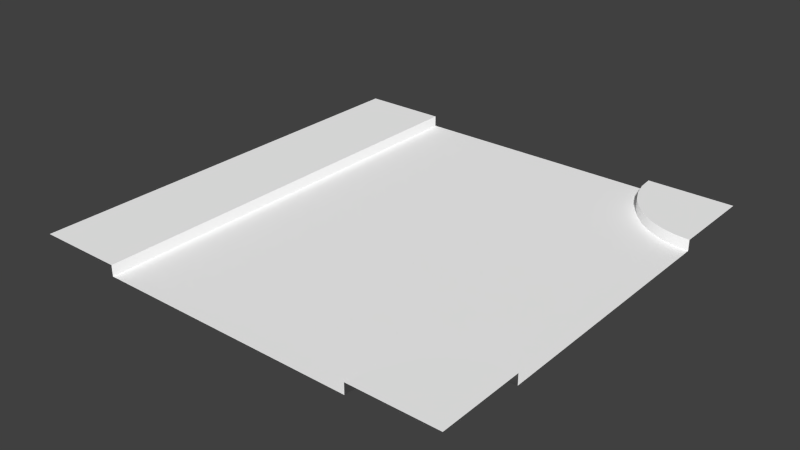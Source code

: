 # Source: roadTinteresction.blend  (saved by Blender 2.74.0; exported with 4.5.12 LTS)
import bpy
from mathutils import Matrix  # noqa: F401  (used for matrix-valued properties, if any)

bpy.ops.wm.read_factory_settings(use_empty=True)
scene = bpy.context.scene
scene.name = 'Scene'

# ---- collections
col_collection_1 = bpy.data.collections.new('Collection 1'); scene.collection.children.link(col_collection_1)

# ---- materials (node trees are filled in below, after node groups)
mat_asphalth = bpy.data.materials.new('asphalth')
mat_asphalth.alpha_threshold = 0.0
mat_asphalth.use_transparent_shadow = False
mat_asphalth.diffuse_color = (1.0, 1.0, 1.0, 1.0)
mat_asphalth.roughness = 0.5
mat_curb = bpy.data.materials.new('curb')
mat_curb.alpha_threshold = 0.0
mat_curb.use_transparent_shadow = False
mat_curb.diffuse_color = (1.0, 1.0, 1.0, 1.0)
mat_curb.roughness = 0.5
mat_grass = bpy.data.materials.new('grass')
mat_grass.alpha_threshold = 0.0
mat_grass.use_transparent_shadow = False
mat_grass.diffuse_color = (1.0, 1.0, 1.0, 1.0)
mat_grass.roughness = 0.5
mat_pavement = bpy.data.materials.new('pavement')
mat_pavement.alpha_threshold = 0.0
mat_pavement.use_transparent_shadow = False
mat_pavement.diffuse_color = (1.0, 1.0, 1.0, 1.0)
mat_pavement.roughness = 0.5

# ---- material node trees

# ---- world
world_world = bpy.data.worlds.new('World'); scene.world = world_world
world_world.color = (0.05088, 0.05088, 0.05088)
world_world.use_sun_shadow = False
world_world.sun_shadow_jitter_overblur = 0.0
world_world.cycles.sampling_method = 'MANUAL'
world_world.cycles.sample_map_resolution = 256

# ---- meshes
me_plane_001 = bpy.data.meshes.new('Plane.001')
me_plane_001.from_pydata([(0.0, 0.0, 20.0), (-20.0, 1.0, 20.0), (12.0, 1.0, 20.0), (-12.0, 1.0, 20.0), (13.87, 1.0, 14.86), (13.07, 1.0, 16.0), (12.48, 1.0, 17.26), (12.12, 1.0, 18.61), (14.86, 1.0, 13.87), (16.0, 1.0, 13.07), (17.26, 1.0, 12.48), (18.61, 1.0, 12.12), (20.0, 0.0, 10.0), (-12.0, 0.0, 10.0), (10.0, 0.0, 10.0), (-12.0, 1.0, 10.0), (-20.0, 1.0, 10.0), (0.0, 0.0, 10.0), (20.0, 1.0, 12.0), (13.0, 1.0, 20.0), (10.0, 0.0, 20.0), (12.0, 0.0, 20.0), (13.87, 0.0, 14.86), (13.07, 0.0, 16.0), (12.48, 4.768e-08, 17.26), (12.12, -7.153e-08, 18.61), (14.86, 0.0, 13.87), (16.0, 0.0, 13.07), (17.26, 0.0, 12.48), (18.61, 0.0, 12.12), (20.0, 0.0, 12.0), (14.64, 1.0, 15.5), (13.94, 1.0, 16.5), (13.42, 1.0, 17.61), (13.11, 1.0, 18.78), (15.5, 1.0, 14.64), (16.5, 1.0, 13.94), (17.61, 1.0, 13.42), (18.78, 1.0, 13.11), (20.0, 1.0, 13.0), (15.0, 1.0, 20.0), (16.17, 1.0, 16.79), (15.67, 1.0, 17.5), (15.3, 1.0, 18.29), (15.08, 1.0, 19.13), (16.79, 1.0, 16.17), (17.5, 1.0, 15.67), (18.29, 1.0, 15.3), (19.13, 1.0, 15.08), (20.0, 1.0, 15.0), (20.0, 1.0, 20.0), (-12.0, 0.0, 20.0), (-13.0, 1.0, 20.0), (-13.0, 1.0, 10.0), (-15.0, 1.0, 10.0), (-15.0, 1.0, 20.0), (0.0, 0.0, -20.0), (-12.0, 0.0, 0.0), (-20.0, 1.0, -20.0), (12.0, 1.0, -20.0), (-12.0, 1.0, -20.0), (13.87, 1.0, -14.86), (13.07, 1.0, -16.0), (12.48, 1.0, -17.26), (12.12, 1.0, -18.61), (14.86, 1.0, -13.87), (16.0, 1.0, -13.07), (17.26, 1.0, -12.48), (18.61, 1.0, -12.12), (20.0, 0.0, 0.0), (20.0, 0.0, -10.0), (-12.0, 0.0, -10.0), (10.0, 0.0, -10.0), (-12.0, 1.0, -10.0), (-20.0, 1.0, -10.0), (0.0, 0.0, -10.0), (20.0, 1.0, -12.0), (10.0, 0.0, 0.0), (13.0, 1.0, -20.0), (10.0, 0.0, -20.0), (12.0, 0.0, -20.0), (13.87, 0.0, -14.86), (13.07, 0.0, -16.0), (12.48, 4.768e-08, -17.26), (12.12, -7.153e-08, -18.61), (14.86, 0.0, -13.87), (16.0, 0.0, -13.07), (17.26, 0.0, -12.48), (18.61, 0.0, -12.12), (20.0, 0.0, -12.0), (14.64, 1.0, -15.5), (13.94, 1.0, -16.5), (13.42, 1.0, -17.61), (13.11, 1.0, -18.78), (15.5, 1.0, -14.64), (16.5, 1.0, -13.94), (17.61, 1.0, -13.42), (18.78, 1.0, -13.11), (20.0, 1.0, -13.0), (15.0, 1.0, -20.0), (16.17, 1.0, -16.79), (15.67, 1.0, -17.5), (15.3, 1.0, -18.29), (15.08, 1.0, -19.13), (16.79, 1.0, -16.17), (17.5, 1.0, -15.67), (18.29, 1.0, -15.3), (19.13, 1.0, -15.08), (20.0, 1.0, -15.0), (20.0, 1.0, -20.0), (-12.0, 1.0, 0.0), (-20.0, 1.0, 0.0), (0.0, 0.0, 0.0), (-12.0, 0.0, -20.0), (-13.0, 1.0, -20.0), (-13.0, 1.0, -10.0), (-13.0, 1.0, 0.0), (-15.0, 1.0, -10.0), (-15.0, 1.0, 0.0), (-15.0, 1.0, -20.0)], [], [(7, 2, 19, 34), (5, 6, 33, 32), (112, 57, 13, 17), (17, 13, 51, 0), (17, 0, 20, 14), (4, 5, 32, 31), (10, 9, 36, 37), (9, 8, 35, 36), (6, 7, 34, 33), (11, 10, 37, 38), (18, 11, 38, 39), (8, 4, 31, 35), (77, 14, 12, 69), (112, 17, 14, 77), (52, 3, 15, 53), (11, 18, 30, 29), (10, 11, 29, 28), (9, 10, 28, 27), (8, 9, 27, 26), (4, 8, 26, 22), (2, 7, 25, 21), (7, 6, 24, 25), (6, 5, 23, 24), (5, 4, 22, 23), (31, 32, 42, 41), (32, 33, 43, 42), (33, 34, 44, 43), (34, 19, 40, 44), (35, 31, 41, 45), (36, 35, 45, 46), (37, 36, 46, 47), (38, 37, 47, 48), (39, 38, 48, 49), (53, 15, 110, 116), (15, 3, 51, 13), (110, 15, 13, 57), (41, 42, 50), (42, 43, 50), (43, 44, 50), (44, 40, 50), (45, 41, 50), (46, 45, 50), (47, 46, 50), (48, 47, 50), (49, 48, 50), (54, 53, 116, 118), (55, 52, 53, 54), (1, 55, 54, 16), (16, 54, 118, 111), (22, 26, 14), (26, 27, 14), (22, 14, 23), (20, 24, 23, 14), (24, 20, 25), (25, 20, 21), (14, 27, 28, 12), (28, 29, 12), (29, 30, 12), (64, 93, 78, 59), (62, 91, 92, 63), (112, 75, 71, 57), (75, 56, 113, 71), (75, 72, 79, 56), (61, 90, 91, 62), (67, 96, 95, 66), (66, 95, 94, 65), (63, 92, 93, 64), (68, 97, 96, 67), (76, 98, 97, 68), (65, 94, 90, 61), (77, 69, 70, 72), (112, 77, 72, 75), (114, 115, 73, 60), (68, 88, 89, 76), (67, 87, 88, 68), (66, 86, 87, 67), (65, 85, 86, 66), (61, 81, 85, 65), (59, 80, 84, 64), (64, 84, 83, 63), (63, 83, 82, 62), (62, 82, 81, 61), (90, 100, 101, 91), (91, 101, 102, 92), (92, 102, 103, 93), (93, 103, 99, 78), (94, 104, 100, 90), (95, 105, 104, 94), (96, 106, 105, 95), (97, 107, 106, 96), (98, 108, 107, 97), (115, 116, 110, 73), (73, 71, 113, 60), (110, 57, 71, 73), (100, 109, 101), (101, 109, 102), (102, 109, 103), (103, 109, 99), (104, 109, 100), (105, 109, 104), (106, 109, 105), (107, 109, 106), (108, 109, 107), (117, 118, 116, 115), (119, 117, 115, 114), (58, 74, 117, 119), (74, 111, 118, 117), (81, 72, 85), (85, 72, 86), (81, 82, 72), (79, 72, 82, 83), (83, 84, 79), (84, 80, 79), (72, 70, 87, 86), (87, 70, 88), (88, 70, 89)])
me_plane_001.polygons.foreach_set('use_smooth', [0, 0, 0, 0, 0, 0, 0, 0, 0, 0, 0, 0, 0, 0, 0, 1, 1, 1, 1, 1, 1, 1, 1, 1, 0, 0, 0, 0, 0, 0, 0, 0, 0, 0, 1, 1, 0, 0, 0, 0, 0, 0, 0, 0, 0, 0, 0, 0, 0, 0, 0, 0, 0, 0, 0, 0, 0, 0, 0, 0, 0, 0, 0, 0, 0, 0, 0, 0, 0, 0, 0, 0, 0, 1, 1, 1, 1, 1, 1, 1, 1, 1, 0, 0, 0, 0, 0, 0, 0, 0, 0, 0, 1, 1, 0, 0, 0, 0, 0, 0, 0, 0, 0, 0, 0, 0, 0, 0, 0, 0, 0, 0, 0, 0, 0, 0])
me_plane_001.polygons.foreach_set('material_index', [1, 1, 0, 0, 0, 1, 1, 1, 1, 1, 1, 1, 0, 0, 1, 1, 1, 1, 1, 1, 1, 1, 1, 1, 2, 2, 2, 2, 2, 2, 2, 2, 2, 1, 1, 1, 3, 3, 3, 3, 3, 3, 3, 3, 3, 2, 2, 3, 3, 0, 0, 0, 0, 0, 0, 0, 0, 0, 1, 1, 0, 0, 0, 1, 1, 1, 1, 1, 1, 1, 0, 0, 1, 1, 1, 1, 1, 1, 1, 1, 1, 1, 2, 2, 2, 2, 2, 2, 2, 2, 2, 1, 1, 1, 3, 3, 3, 3, 3, 3, 3, 3, 3, 2, 2, 3, 3, 0, 0, 0, 0, 0, 0, 0, 0, 0])
_uv = me_plane_001.uv_layers.new(name='UVMap')
_uv.uv.foreach_set('vector', [0.8205, 0.03288, 0.8158, 0.0008306, 0.8397, 9.89e-05, 0.8427, 0.02836, 0.8427, 0.09071, 0.8292, 0.063, 0.8502, 0.05496, 0.8618, 0.07962, 0.5057, 0.4893, 0.2169, 0.4893, 0.2167, 0.2489, 0.5056, 0.2486, 0.5056, 0.2486, 0.2167, 0.2489, 0.2164, 0.008474, 0.5047, 0.007768, 0.5056, 0.2486, 0.5047, 0.007768, 0.7449, 0.005717, 0.7475, 0.2485, 0.8601, 0.1159, 0.8427, 0.09071, 0.8618, 0.07962, 0.877, 0.1018, 0.9325, 0.1697, 0.9057, 0.1557, 0.9172, 0.1371, 0.9411, 0.1494, 0.9057, 0.1557, 0.8813, 0.1377, 0.8957, 0.1211, 0.9172, 0.1371, 0.8292, 0.063, 0.8205, 0.03288, 0.8427, 0.02836, 0.8502, 0.05496, 0.9613, 0.1791, 0.9325, 0.1697, 0.9411, 0.1494, 0.9667, 0.1578, 0.9917, 0.1846, 0.9613, 0.1791, 0.9667, 0.1578, 0.9936, 0.1622, 0.8813, 0.1377, 0.8601, 0.1159, 0.877, 0.1018, 0.8957, 0.1211, 0.7467, 0.4893, 0.7475, 0.2485, 0.9862, 0.2513, 0.985, 0.4893, 0.5057, 0.4893, 0.5056, 0.2486, 0.7475, 0.2485, 0.7467, 0.4893, 0.1683, 0.008544, 0.1923, 0.008509, 0.1927, 0.2489, 0.1687, 0.2489, 0.9613, 0.1791, 0.9917, 0.1846, 0.9878, 0.2064, 0.9557, 0.2011, 0.9325, 0.1697, 0.9613, 0.1791, 0.9557, 0.2011, 0.9237, 0.1909, 0.9057, 0.1557, 0.9325, 0.1697, 0.9237, 0.1909, 0.8936, 0.1753, 0.8813, 0.1377, 0.9057, 0.1557, 0.8936, 0.1753, 0.8661, 0.1553, 0.8601, 0.1159, 0.8813, 0.1377, 0.8661, 0.1553, 0.8421, 0.1308, 0.8158, 0.0008306, 0.8205, 0.03288, 0.7969, 0.03826, 0.7919, 0.004461, 0.8205, 0.03288, 0.8292, 0.063, 0.8071, 0.0717, 0.7969, 0.03826, 0.8292, 0.063, 0.8427, 0.09071, 0.8226, 0.1027, 0.8071, 0.0717, 0.8427, 0.09071, 0.8601, 0.1159, 0.8421, 0.1308, 0.8226, 0.1027, 0.877, 0.1018, 0.8618, 0.07962, 0.9007, 0.05756, 0.9116, 0.07377, 0.8618, 0.07962, 0.8502, 0.05496, 0.8926, 0.03959, 0.9007, 0.05756, 0.8502, 0.05496, 0.8427, 0.02836, 0.8877, 0.02041, 0.8926, 0.03959, 0.8427, 0.02836, 0.8397, 9.89e-05, 0.8862, 0.0004804, 0.8877, 0.02041, 0.8957, 0.1211, 0.877, 0.1018, 0.9116, 0.07377, 0.9251, 0.08787, 0.9172, 0.1371, 0.8957, 0.1211, 0.9251, 0.08787, 0.9407, 0.0995, 0.9411, 0.1494, 0.9172, 0.1371, 0.9407, 0.0995, 0.9581, 0.1083, 0.9667, 0.1578, 0.9411, 0.1494, 0.9581, 0.1083, 0.9768, 0.1142, 0.9936, 0.1622, 0.9667, 0.1578, 0.9768, 0.1142, 0.9963, 0.1168, 0.1687, 0.2489, 0.1927, 0.2489, 0.1928, 0.4893, 0.1688, 0.4893, 0.1927, 0.2489, 0.1923, 0.008509, 0.2164, 0.008474, 0.2167, 0.2489, 0.1928, 0.4893, 0.1927, 0.2489, 0.2167, 0.2489, 0.2169, 0.4893, 0.9116, 0.07377, 0.9007, 0.05756, 0.9999, 0.003496, 0.9007, 0.05756, 0.8926, 0.03959, 0.9999, 0.003496, 0.8926, 0.03959, 0.8877, 0.02041, 0.9999, 0.003496, 0.8877, 0.02041, 0.8862, 0.0004804, 0.9999, 0.003496, 0.9251, 0.08787, 0.9116, 0.07377, 0.9999, 0.003496, 0.9407, 0.0995, 0.9251, 0.08787, 0.9999, 0.003496, 0.9581, 0.1083, 0.9407, 0.0995, 0.9999, 0.003496, 0.9768, 0.1142, 0.9581, 0.1083, 0.9999, 0.003496, 0.9963, 0.1168, 0.9768, 0.1142, 0.9999, 0.003496, 0.1206, 0.249, 0.1687, 0.2489, 0.1688, 0.4893, 0.1207, 0.4893, 0.1202, 0.008613, 0.1683, 0.008544, 0.1687, 0.2489, 0.1206, 0.249, 9.89e-05, 0.008781, 0.1202, 0.008613, 0.1206, 0.249, 0.000435, 0.2491, 0.000435, 0.2491, 0.1206, 0.249, 0.1207, 0.4893, 0.0005831, 0.4893, 0.8421, 0.1308, 0.8661, 0.1553, 0.7475, 0.2485, 0.8661, 0.1553, 0.8936, 0.1753, 0.7475, 0.2485, 0.8421, 0.1308, 0.7475, 0.2485, 0.8226, 0.1027, 0.7449, 0.005717, 0.8071, 0.0717, 0.8226, 0.1027, 0.7475, 0.2485, 0.8071, 0.0717, 0.7449, 0.005717, 0.7969, 0.03826, 0.7969, 0.03826, 0.7449, 0.005717, 0.7919, 0.004461, 0.7475, 0.2485, 0.8936, 0.1753, 0.9237, 0.1909, 0.9862, 0.2513, 0.9237, 0.1909, 0.9557, 0.2011, 0.9862, 0.2513, 0.9557, 0.2011, 0.9878, 0.2064, 0.9862, 0.2513, 0.8205, 0.9457, 0.8427, 0.9502, 0.8396, 0.9785, 0.8158, 0.9778, 0.8427, 0.8879, 0.8617, 0.899, 0.8502, 0.9236, 0.8292, 0.9156, 0.5057, 0.4893, 0.5056, 0.73, 0.2167, 0.7297, 0.2169, 0.4893, 0.5056, 0.73, 0.5046, 0.9708, 0.2164, 0.9701, 0.2167, 0.7297, 0.5056, 0.73, 0.7475, 0.7301, 0.7449, 0.9729, 0.5046, 0.9708, 0.8601, 0.8627, 0.877, 0.8768, 0.8617, 0.899, 0.8427, 0.8879, 0.9325, 0.8089, 0.9411, 0.8292, 0.9172, 0.8415, 0.9057, 0.8229, 0.9057, 0.8229, 0.9172, 0.8415, 0.8957, 0.8575, 0.8813, 0.8409, 0.8292, 0.9156, 0.8502, 0.9236, 0.8427, 0.9502, 0.8205, 0.9457, 0.9613, 0.7995, 0.9667, 0.8208, 0.9411, 0.8292, 0.9325, 0.8089, 0.9917, 0.794, 0.9936, 0.8164, 0.9667, 0.8208, 0.9613, 0.7995, 0.8813, 0.8409, 0.8957, 0.8575, 0.877, 0.8768, 0.8601, 0.8627, 0.7467, 0.4893, 0.985, 0.4893, 0.9862, 0.7273, 0.7475, 0.7301, 0.5057, 0.4893, 0.7467, 0.4893, 0.7475, 0.7301, 0.5056, 0.73, 0.1683, 0.97, 0.1687, 0.7297, 0.1927, 0.7297, 0.1923, 0.9701, 0.9613, 0.7995, 0.9557, 0.7775, 0.9878, 0.7722, 0.9917, 0.794, 0.9325, 0.8089, 0.9237, 0.7877, 0.9557, 0.7775, 0.9613, 0.7995, 0.9057, 0.8229, 0.8936, 0.8033, 0.9237, 0.7877, 0.9325, 0.8089, 0.8813, 0.8409, 0.8661, 0.8233, 0.8936, 0.8033, 0.9057, 0.8229, 0.8601, 0.8627, 0.8421, 0.8478, 0.8661, 0.8233, 0.8813, 0.8409, 0.8158, 0.9778, 0.7918, 0.9741, 0.7969, 0.9403, 0.8205, 0.9457, 0.8205, 0.9457, 0.7969, 0.9403, 0.8071, 0.9069, 0.8292, 0.9156, 0.8292, 0.9156, 0.8071, 0.9069, 0.8226, 0.8759, 0.8427, 0.8879, 0.8427, 0.8879, 0.8226, 0.8759, 0.8421, 0.8478, 0.8601, 0.8627, 0.877, 0.8768, 0.9116, 0.9048, 0.9006, 0.921, 0.8617, 0.899, 0.8617, 0.899, 0.9006, 0.921, 0.8926, 0.939, 0.8502, 0.9236, 0.8502, 0.9236, 0.8926, 0.939, 0.8877, 0.9582, 0.8427, 0.9502, 0.8427, 0.9502, 0.8877, 0.9582, 0.8862, 0.9781, 0.8396, 0.9785, 0.8957, 0.8575, 0.925, 0.8907, 0.9116, 0.9048, 0.877, 0.8768, 0.9172, 0.8415, 0.9407, 0.8791, 0.925, 0.8907, 0.8957, 0.8575, 0.9411, 0.8292, 0.9581, 0.8702, 0.9407, 0.8791, 0.9172, 0.8415, 0.9667, 0.8208, 0.9767, 0.8644, 0.9581, 0.8702, 0.9411, 0.8292, 0.9936, 0.8164, 0.9962, 0.8618, 0.9767, 0.8644, 0.9667, 0.8208, 0.1687, 0.7297, 0.1688, 0.4893, 0.1928, 0.4893, 0.1927, 0.7297, 0.1927, 0.7297, 0.2167, 0.7297, 0.2164, 0.9701, 0.1923, 0.9701, 0.1928, 0.4893, 0.2169, 0.4893, 0.2167, 0.7297, 0.1927, 0.7297, 0.9116, 0.9048, 0.9999, 0.9751, 0.9006, 0.921, 0.9006, 0.921, 0.9999, 0.9751, 0.8926, 0.939, 0.8926, 0.939, 0.9999, 0.9751, 0.8877, 0.9582, 0.8877, 0.9582, 0.9999, 0.9751, 0.8862, 0.9781, 0.925, 0.8907, 0.9999, 0.9751, 0.9116, 0.9048, 0.9407, 0.8791, 0.9999, 0.9751, 0.925, 0.8907, 0.9581, 0.8702, 0.9999, 0.9751, 0.9407, 0.8791, 0.9767, 0.8644, 0.9999, 0.9751, 0.9581, 0.8702, 0.9962, 0.8618, 0.9999, 0.9751, 0.9767, 0.8644, 0.1206, 0.7296, 0.1207, 0.4893, 0.1688, 0.4893, 0.1687, 0.7297, 0.1202, 0.97, 0.1206, 0.7296, 0.1687, 0.7297, 0.1683, 0.97, 9.89e-05, 0.9698, 0.0004349, 0.7295, 0.1206, 0.7296, 0.1202, 0.97, 0.0004349, 0.7295, 0.0005831, 0.4893, 0.1207, 0.4893, 0.1206, 0.7296, 0.8421, 0.8478, 0.7475, 0.7301, 0.8661, 0.8233, 0.8661, 0.8233, 0.7475, 0.7301, 0.8936, 0.8033, 0.8421, 0.8478, 0.8226, 0.8759, 0.7475, 0.7301, 0.7449, 0.9729, 0.7475, 0.7301, 0.8226, 0.8759, 0.8071, 0.9069, 0.8071, 0.9069, 0.7969, 0.9403, 0.7449, 0.9729, 0.7969, 0.9403, 0.7918, 0.9741, 0.7449, 0.9729, 0.7475, 0.7301, 0.9862, 0.7273, 0.9237, 0.7877, 0.8936, 0.8033, 0.9237, 0.7877, 0.9862, 0.7273, 0.9557, 0.7775, 0.9557, 0.7775, 0.9862, 0.7273, 0.9878, 0.7722])
me_plane_001.materials.append(mat_asphalth)
me_plane_001.materials.append(mat_curb)
me_plane_001.materials.append(mat_grass)
me_plane_001.materials.append(mat_pavement)
me_plane_001.use_remesh_preserve_volume = False
me_plane_001.use_remesh_preserve_attributes = False
me_plane_001.use_mirror_vertex_groups = False
me_plane_001.update()

# ---- objects
ob_roadtintersection = bpy.data.objects.new('roadTintersection', me_plane_001)

# ---- transforms, parenting, visibility, modifiers, constraints
ob_roadtintersection.location = (0.0, 0.0, 0.0)
ob_roadtintersection.rotation_euler = (1.571, -0.0, 0.0)
ob_roadtintersection.lineart.crease_threshold = 0.0

# ---- collection membership
col_collection_1.objects.link(ob_roadtintersection)

# ---- scene / render settings (as saved in the file)
scene.frame_start = 1; scene.frame_end = 250; scene.frame_set(1)
scene.render.engine = 'BLENDER_EEVEE_NEXT'
scene.render.resolution_percentage = 50
scene.render.dither_intensity = 0.0
scene.cycles.use_denoising = False
scene.cycles.samples = 10
scene.cycles.sampling_pattern = 'TABULATED_SOBOL'
scene.cycles.light_sampling_threshold = 0.0
scene.cycles.use_adaptive_sampling = False
scene.cycles.use_light_tree = False
scene.cycles.blur_glossy = 0.0
scene.cycles.pixel_filter_type = 'GAUSSIAN'
scene.cycles.sample_clamp_indirect = 0.0
scene.view_settings.view_transform = 'Standard'
bpy.context.view_layer.update()

# ---- added for rendering (the .blend has no active camera and no usable light): camera, sun
cam_auto = bpy.data.cameras.new('AutoCamera')
cam_auto.lens = 50.0
cam_auto.sensor_width = 36.0
cam_auto.clip_end = 1000.0
ob_auto_camera = bpy.data.objects.new('AutoCamera', cam_auto)
scene.collection.objects.link(ob_auto_camera)
ob_auto_camera.location = (52.3468, -62.8161, 42.3774)
ob_auto_camera.rotation_euler = (1.09748, -7.21219e-08, 0.694738)
scene.camera = ob_auto_camera
light_auto_sun = bpy.data.lights.new('AutoSun', 'SUN')
light_auto_sun.energy = 3.0
light_auto_sun.angle = 0.0523599
ob_auto_sun = bpy.data.objects.new('AutoSun', light_auto_sun)
scene.collection.objects.link(ob_auto_sun)
ob_auto_sun.rotation_euler = (0.872665, 0.174533, 0.523599)
bpy.context.view_layer.update()
